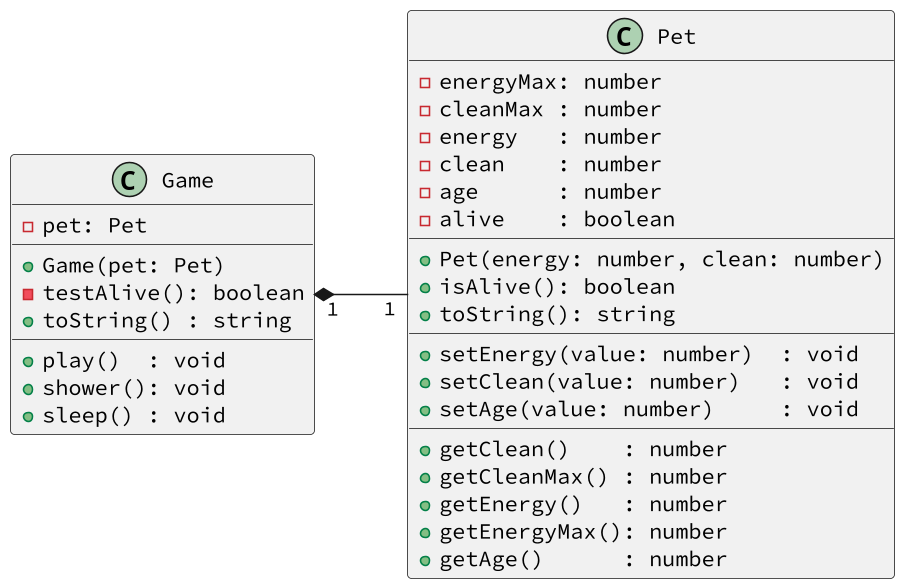

The diagram above was rendered by PlantUML. Its source (embedded in the PNG):
@startuml
skinparam defaultFontName "Source Code Pro"
skinparam dpi 150
left to right direction
class Pet {
    - energyMax: number
    - cleanMax : number
    - energy   : number
    - clean    : number
    - age      : number
    - alive    : boolean
    __
    + Pet(energy: number, clean: number)
    + isAlive(): boolean
    + toString(): string
    __
    + setEnergy(value: number)  : void
    + setClean(value: number)   : void
    + setAge(value: number)     : void
    __
    + getClean()    : number
    + getCleanMax() : number
    + getEnergy()   : number
    + getEnergyMax(): number
    + getAge()      : number
}
class Game {
    - pet: Pet
    __
    + Game(pet: Pet)
    - testAlive(): boolean
    + toString() : string
    __
    + play()  : void
    + shower(): void
    + sleep() : void
}
Game "1" *-- "1" Pet
@enduml